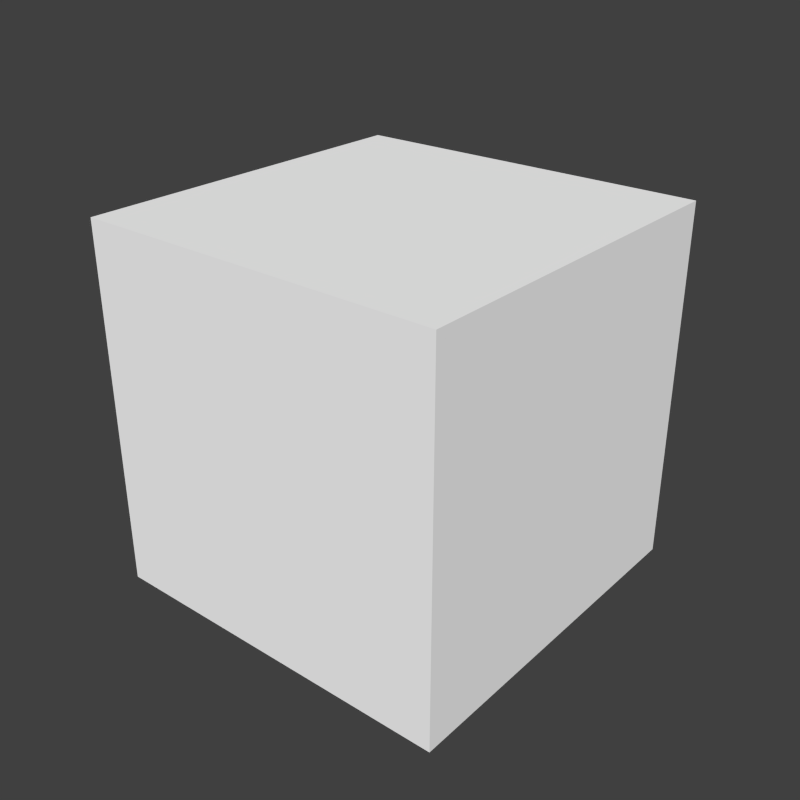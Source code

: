 # Source: Barrier.blend  (saved by Blender 2.76.0; exported with 4.5.12 LTS)
import bpy
from mathutils import Matrix  # noqa: F401  (used for matrix-valued properties, if any)

bpy.ops.wm.read_factory_settings(use_empty=True)
scene = bpy.context.scene
scene.name = 'Scene'

# ---- collections
col_collection_1 = bpy.data.collections.new('Collection 1'); scene.collection.children.link(col_collection_1)

# ---- materials (node trees are filled in below, after node groups)
mat_material_001 = bpy.data.materials.new('Material.001')
mat_material_001.alpha_threshold = 0.0
mat_material_001.use_transparent_shadow = False
mat_material_001.diffuse_color = (1.0, 1.0, 1.0, 1.0)
mat_material_001.roughness = 0.5
mat_material_001.line_color = (0.0, 0.0, 0.0, 1.0)

# ---- material node trees

# ---- world
world_world = bpy.data.worlds.new('World'); scene.world = world_world
world_world.color = (0.05088, 0.05088, 0.05088)
world_world.use_sun_shadow = False
world_world.sun_shadow_jitter_overblur = 0.0
world_world.cycles.sampling_method = 'MANUAL'
world_world.cycles.sample_map_resolution = 256

# ---- meshes
me_cube_002 = bpy.data.meshes.new('Cube.002')
me_cube_002.from_pydata([(-1.062, -1.062, -1.062), (-1.062, -1.062, 1.062), (-1.062, 1.062, -1.062), (-1.062, 1.062, 1.062), (1.062, -1.062, -1.062), (1.062, -1.062, 1.062), (1.062, 1.062, -1.062), (1.062, 1.062, 1.062)], [], [(3, 1, 0, 2), (7, 3, 2, 6), (5, 7, 6, 4), (1, 5, 4, 0), (2, 0, 4, 6), (7, 5, 1, 3)])
me_cube_002.materials.append(mat_material_001)
me_cube_002.use_remesh_preserve_volume = False
me_cube_002.use_remesh_preserve_attributes = False
me_cube_002.use_mirror_vertex_groups = False
me_cube_002.update()

# ---- objects
ob_cube = bpy.data.objects.new('Cube', me_cube_002)

# ---- transforms, parenting, visibility, modifiers, constraints
ob_cube.location = (0.0, 0.0, 0.0)
ob_cube.scale = (8.0, 8.0, 8.0)
ob_cube.lineart.crease_threshold = 0.0

# ---- collection membership
col_collection_1.objects.link(ob_cube)

# ---- scene / render settings (as saved in the file)
scene.frame_start = 1; scene.frame_end = 250; scene.frame_set(1)
scene.render.engine = 'BLENDER_EEVEE_NEXT'
scene.render.resolution_x = 32
scene.render.resolution_y = 32
scene.render.dither_intensity = 0.0
scene.cycles.use_denoising = False
scene.cycles.samples = 10
scene.cycles.sampling_pattern = 'TABULATED_SOBOL'
scene.cycles.light_sampling_threshold = 0.0
scene.cycles.use_adaptive_sampling = False
scene.cycles.use_light_tree = False
scene.cycles.blur_glossy = 0.0
scene.cycles.pixel_filter_type = 'GAUSSIAN'
scene.cycles.sample_clamp_indirect = 0.0
scene.view_settings.view_transform = 'Standard'
bpy.context.view_layer.update()

# ---- added for rendering (the .blend has no active camera and no usable light): camera, sun
cam_auto = bpy.data.cameras.new('AutoCamera')
cam_auto.lens = 50.0
cam_auto.sensor_width = 36.0
cam_auto.clip_end = 1000.0
ob_auto_camera = bpy.data.objects.new('AutoCamera', cam_auto)
scene.collection.objects.link(ob_auto_camera)
ob_auto_camera.location = (27.2394, -32.6872, 21.7915)
ob_auto_camera.rotation_euler = (1.09748, -7.21219e-08, 0.694738)
scene.camera = ob_auto_camera
light_auto_sun = bpy.data.lights.new('AutoSun', 'SUN')
light_auto_sun.energy = 3.0
light_auto_sun.angle = 0.0523599
ob_auto_sun = bpy.data.objects.new('AutoSun', light_auto_sun)
scene.collection.objects.link(ob_auto_sun)
ob_auto_sun.rotation_euler = (0.872665, 0.174533, 0.523599)
bpy.context.view_layer.update()
